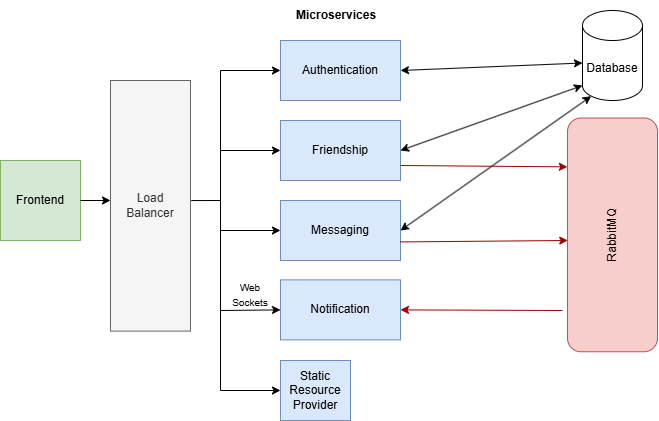

The diagram above was exported from draw.io. Its source (the exported page's mxGraphModel, read from the mxfile embedded in the PNG):
<mxGraphModel dx="1615" dy="951" grid="1" gridSize="10" guides="1" tooltips="1" connect="1" arrows="1" fold="1" page="1" pageScale="1" pageWidth="827" pageHeight="1169" math="0" shadow="0">
  <root>
    <mxCell id="0" />
    <mxCell id="1" parent="0" />
    <mxCell id="fBAYR-V0aTARIqtzzP4o-1" value="Authentication" style="rounded=0;whiteSpace=wrap;html=1;fillColor=#dae8fc;strokeColor=#6c8ebf;" vertex="1" parent="1">
      <mxGeometry x="350" y="160" width="120" height="60" as="geometry" />
    </mxCell>
    <mxCell id="fBAYR-V0aTARIqtzzP4o-2" value="Friendship" style="rounded=0;whiteSpace=wrap;html=1;fillColor=#dae8fc;strokeColor=#6c8ebf;" vertex="1" parent="1">
      <mxGeometry x="350" y="240" width="120" height="60" as="geometry" />
    </mxCell>
    <mxCell id="fBAYR-V0aTARIqtzzP4o-3" value="Notification" style="rounded=0;whiteSpace=wrap;html=1;fillColor=#dae8fc;strokeColor=#6c8ebf;" vertex="1" parent="1">
      <mxGeometry x="350" y="399.38" width="120" height="60" as="geometry" />
    </mxCell>
    <mxCell id="fBAYR-V0aTARIqtzzP4o-4" value="Messaging" style="rounded=0;whiteSpace=wrap;html=1;fillColor=#dae8fc;strokeColor=#6c8ebf;" vertex="1" parent="1">
      <mxGeometry x="350" y="320" width="120" height="60" as="geometry" />
    </mxCell>
    <mxCell id="fBAYR-V0aTARIqtzzP4o-5" value="Database" style="shape=cylinder3;whiteSpace=wrap;html=1;boundedLbl=1;backgroundOutline=1;size=15;" vertex="1" parent="1">
      <mxGeometry x="652" y="130" width="60" height="90" as="geometry" />
    </mxCell>
    <mxCell id="fBAYR-V0aTARIqtzzP4o-6" value="" style="endArrow=classic;startArrow=classic;html=1;rounded=0;exitX=1;exitY=0.5;exitDx=0;exitDy=0;entryX=0;entryY=0;entryDx=0;entryDy=52.5;entryPerimeter=0;" edge="1" parent="1" source="fBAYR-V0aTARIqtzzP4o-1" target="fBAYR-V0aTARIqtzzP4o-5">
      <mxGeometry width="50" height="50" relative="1" as="geometry">
        <mxPoint x="602" y="340" as="sourcePoint" />
        <mxPoint x="652" y="290" as="targetPoint" />
      </mxGeometry>
    </mxCell>
    <mxCell id="fBAYR-V0aTARIqtzzP4o-7" value="" style="endArrow=classic;startArrow=classic;html=1;rounded=0;exitX=1;exitY=0.5;exitDx=0;exitDy=0;entryX=0;entryY=1;entryDx=0;entryDy=-15;entryPerimeter=0;" edge="1" parent="1" source="fBAYR-V0aTARIqtzzP4o-2" target="fBAYR-V0aTARIqtzzP4o-5">
      <mxGeometry width="50" height="50" relative="1" as="geometry">
        <mxPoint x="602" y="340" as="sourcePoint" />
        <mxPoint x="652" y="290" as="targetPoint" />
      </mxGeometry>
    </mxCell>
    <mxCell id="fBAYR-V0aTARIqtzzP4o-9" value="" style="endArrow=classic;startArrow=classic;html=1;rounded=0;exitX=1;exitY=0.5;exitDx=0;exitDy=0;entryX=0.145;entryY=1;entryDx=0;entryDy=-4.35;entryPerimeter=0;" edge="1" parent="1" source="fBAYR-V0aTARIqtzzP4o-4" target="fBAYR-V0aTARIqtzzP4o-5">
      <mxGeometry width="50" height="50" relative="1" as="geometry">
        <mxPoint x="602" y="340" as="sourcePoint" />
        <mxPoint x="502" y="160" as="targetPoint" />
      </mxGeometry>
    </mxCell>
    <mxCell id="fBAYR-V0aTARIqtzzP4o-10" value="RabbitMQ" style="rounded=1;whiteSpace=wrap;html=1;rotation=-90;fillColor=#f8cecc;strokeColor=#b85450;" vertex="1" parent="1">
      <mxGeometry x="565.13" y="309.38" width="233.75" height="90" as="geometry" />
    </mxCell>
    <mxCell id="fBAYR-V0aTARIqtzzP4o-11" value="Static&lt;div&gt;Resource&lt;div&gt;Provider&lt;/div&gt;&lt;/div&gt;" style="rounded=0;whiteSpace=wrap;html=1;fillColor=#dae8fc;strokeColor=#6c8ebf;" vertex="1" parent="1">
      <mxGeometry x="350" y="480" width="70" height="60" as="geometry" />
    </mxCell>
    <mxCell id="fBAYR-V0aTARIqtzzP4o-12" value="&lt;b&gt;Microservices&lt;/b&gt;" style="text;strokeColor=none;fillColor=none;align=left;verticalAlign=middle;spacingLeft=4;spacingRight=4;overflow=hidden;points=[[0,0.5],[1,0.5]];portConstraint=eastwest;rotatable=0;whiteSpace=wrap;html=1;" vertex="1" parent="1">
      <mxGeometry x="360" y="120" width="110" height="30" as="geometry" />
    </mxCell>
    <mxCell id="fBAYR-V0aTARIqtzzP4o-13" value="" style="endArrow=classic;html=1;rounded=0;exitX=1;exitY=0.75;exitDx=0;exitDy=0;entryX=0.791;entryY=-0.002;entryDx=0;entryDy=0;entryPerimeter=0;strokeColor=#990000;" edge="1" parent="1" source="fBAYR-V0aTARIqtzzP4o-2" target="fBAYR-V0aTARIqtzzP4o-10">
      <mxGeometry width="50" height="50" relative="1" as="geometry">
        <mxPoint x="502" y="430" as="sourcePoint" />
        <mxPoint x="552" y="380" as="targetPoint" />
      </mxGeometry>
    </mxCell>
    <mxCell id="fBAYR-V0aTARIqtzzP4o-14" value="" style="endArrow=classic;html=1;rounded=0;entryX=0.791;entryY=-0.002;entryDx=0;entryDy=0;entryPerimeter=0;strokeColor=#990000;exitX=0.998;exitY=0.605;exitDx=0;exitDy=0;exitPerimeter=0;" edge="1" parent="1">
      <mxGeometry width="50" height="50" relative="1" as="geometry">
        <mxPoint x="470.0000000000001" y="361.4200000000001" as="sourcePoint" />
        <mxPoint x="637.24" y="360" as="targetPoint" />
      </mxGeometry>
    </mxCell>
    <mxCell id="fBAYR-V0aTARIqtzzP4o-15" value="" style="endArrow=classic;html=1;rounded=0;entryX=1;entryY=0.5;entryDx=0;entryDy=0;strokeColor=#990000;" edge="1" parent="1" target="fBAYR-V0aTARIqtzzP4o-3">
      <mxGeometry width="50" height="50" relative="1" as="geometry">
        <mxPoint x="632" y="430" as="sourcePoint" />
        <mxPoint x="657" y="306" as="targetPoint" />
      </mxGeometry>
    </mxCell>
    <mxCell id="fBAYR-V0aTARIqtzzP4o-16" value="Frontend" style="whiteSpace=wrap;html=1;aspect=fixed;fillColor=#d5e8d4;strokeColor=#82b366;" vertex="1" parent="1">
      <mxGeometry x="70" y="280" width="80" height="80" as="geometry" />
    </mxCell>
    <mxCell id="fBAYR-V0aTARIqtzzP4o-19" value="Load&lt;div&gt;Balancer&lt;/div&gt;" style="rounded=0;whiteSpace=wrap;html=1;fillColor=#f5f5f5;fontColor=#333333;strokeColor=#666666;" vertex="1" parent="1">
      <mxGeometry x="180" y="200" width="80" height="250.62" as="geometry" />
    </mxCell>
    <mxCell id="fBAYR-V0aTARIqtzzP4o-20" value="" style="endArrow=classic;html=1;rounded=0;exitX=1;exitY=0.5;exitDx=0;exitDy=0;" edge="1" parent="1" source="fBAYR-V0aTARIqtzzP4o-16">
      <mxGeometry width="50" height="50" relative="1" as="geometry">
        <mxPoint x="430" y="370" as="sourcePoint" />
        <mxPoint x="180" y="320" as="targetPoint" />
      </mxGeometry>
    </mxCell>
    <mxCell id="fBAYR-V0aTARIqtzzP4o-22" value="" style="endArrow=classic;html=1;rounded=0;exitX=1.009;exitY=0.479;exitDx=0;exitDy=0;exitPerimeter=0;entryX=0;entryY=0.5;entryDx=0;entryDy=0;" edge="1" parent="1" source="fBAYR-V0aTARIqtzzP4o-19" target="fBAYR-V0aTARIqtzzP4o-1">
      <mxGeometry width="50" height="50" relative="1" as="geometry">
        <mxPoint x="240" y="370" as="sourcePoint" />
        <mxPoint x="290" y="320" as="targetPoint" />
        <Array as="points">
          <mxPoint x="290" y="320" />
          <mxPoint x="290" y="190" />
        </Array>
      </mxGeometry>
    </mxCell>
    <mxCell id="fBAYR-V0aTARIqtzzP4o-23" value="" style="endArrow=classic;html=1;rounded=0;entryX=0;entryY=0.5;entryDx=0;entryDy=0;" edge="1" parent="1" target="fBAYR-V0aTARIqtzzP4o-2">
      <mxGeometry width="50" height="50" relative="1" as="geometry">
        <mxPoint x="290" y="270" as="sourcePoint" />
        <mxPoint x="280" y="240" as="targetPoint" />
      </mxGeometry>
    </mxCell>
    <mxCell id="fBAYR-V0aTARIqtzzP4o-24" value="" style="endArrow=classic;html=1;rounded=0;entryX=0;entryY=0.5;entryDx=0;entryDy=0;" edge="1" parent="1" target="fBAYR-V0aTARIqtzzP4o-4">
      <mxGeometry width="50" height="50" relative="1" as="geometry">
        <mxPoint x="290" y="320" as="sourcePoint" />
        <mxPoint x="280" y="340" as="targetPoint" />
        <Array as="points">
          <mxPoint x="290" y="350" />
        </Array>
      </mxGeometry>
    </mxCell>
    <mxCell id="fBAYR-V0aTARIqtzzP4o-25" value="" style="endArrow=classic;html=1;rounded=0;entryX=0;entryY=0.5;entryDx=0;entryDy=0;" edge="1" parent="1" target="fBAYR-V0aTARIqtzzP4o-3">
      <mxGeometry width="50" height="50" relative="1" as="geometry">
        <mxPoint x="290" y="350" as="sourcePoint" />
        <mxPoint x="280" y="340" as="targetPoint" />
        <Array as="points">
          <mxPoint x="290" y="430" />
        </Array>
      </mxGeometry>
    </mxCell>
    <mxCell id="fBAYR-V0aTARIqtzzP4o-26" value="" style="endArrow=classic;html=1;rounded=0;entryX=0;entryY=0.5;entryDx=0;entryDy=0;" edge="1" parent="1" target="fBAYR-V0aTARIqtzzP4o-11">
      <mxGeometry width="50" height="50" relative="1" as="geometry">
        <mxPoint x="290" y="430" as="sourcePoint" />
        <mxPoint x="380" y="340" as="targetPoint" />
        <Array as="points">
          <mxPoint x="290" y="510" />
        </Array>
      </mxGeometry>
    </mxCell>
    <mxCell id="fBAYR-V0aTARIqtzzP4o-31" value="&lt;font style=&quot;font-size: 10px;&quot;&gt;Web&lt;/font&gt;&lt;div&gt;&lt;font style=&quot;font-size: 10px;&quot;&gt;Sockets&lt;/font&gt;&lt;/div&gt;" style="text;html=1;align=center;verticalAlign=middle;whiteSpace=wrap;rounded=0;" vertex="1" parent="1">
      <mxGeometry x="290" y="399.38" width="60" height="30" as="geometry" />
    </mxCell>
  </root>
</mxGraphModel>